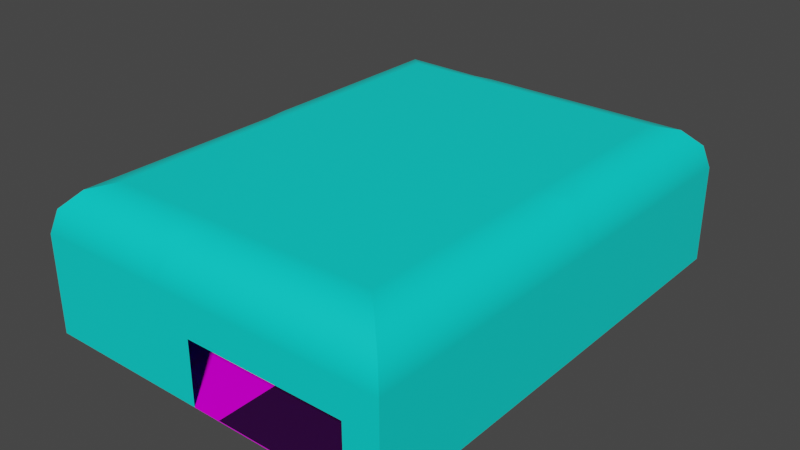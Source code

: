 # Source: C10L1_facade.blend  (saved by Blender 3.5.10; exported with 4.5.12 LTS)
import bpy
from mathutils import Matrix  # noqa: F401  (used for matrix-valued properties, if any)

bpy.ops.wm.read_factory_settings(use_empty=True)
scene = bpy.context.scene
scene.name = 'Scene'

# ---- collections
col_room1 = bpy.data.collections.new('Room1'); scene.collection.children.link(col_room1)
col_room2 = bpy.data.collections.new('Room2'); scene.collection.children.link(col_room2)
col_room3 = bpy.data.collections.new('Room3'); scene.collection.children.link(col_room3)
col_room4 = bpy.data.collections.new('Room4'); scene.collection.children.link(col_room4)

# ---- images (referenced by path relative to the original .blend; pixels are not part of the script)
import os
ASSET_DIR = os.environ.get("B2B_ASSET_DIR", "")  # directory of the original .blend (textures are referenced by path, not embedded)
HERE = os.path.dirname(os.path.abspath(__file__))  # packed textures are extracted next to this script under _unpacked/

def load_image(name, relpath, width, height, colorspace="sRGB"):
    """Load a texture the original file referenced (path relative to the .blend, or extracted next to this script)."""
    p = next((c for c in (os.path.join(HERE, relpath), os.path.join(ASSET_DIR, relpath)) if relpath and os.path.exists(c)), "")
    if p:
        img = bpy.data.images.load(p, check_existing=True)
        img.name = name
    else:  # same state as the original file: an image datablock whose file is absent (Cycles renders it pink)
        img = bpy.data.images.new(name, width, height)
        img.source = "FILE"
        img.filepath = "//" + (relpath or name)
    img.colorspace_settings.name = colorspace
    return img
img_tx_grass_200_png = load_image('tx_grass_200.png', 'tx_grass_200.png', 1024, 1024, 'sRGB')
img_tx_metal_corrogated_png = load_image('tx_metal_corrogated.png', 'tx_metal_corrogated.png', 1024, 1024, 'sRGB')
img_whitebrick_png = load_image('whitebrick.png', 'whitebrick.png', 1024, 1024, 'sRGB')

# ---- materials (node trees are filled in below, after node groups)
mat_uv_grass_c10l1_day = bpy.data.materials.new('uv_grass_c10L1_day')
mat_skybox = bpy.data.materials.new('Skybox')
mat_uv_metal_corrogated = bpy.data.materials.new('uv_metal_corrogated')
mat_material = bpy.data.materials.new('Material')
mat_uv_asphalt = bpy.data.materials.new('uv_asphalt')

# ---- node groups
ng_auto_smooth = bpy.data.node_groups.new('Auto Smooth', 'GeometryNodeTree')
_s = ng_auto_smooth.interface.new_socket(name='Geometry', in_out='OUTPUT', socket_type='NodeSocketGeometry')
_s = ng_auto_smooth.interface.new_socket(name='Geometry', in_out='INPUT', socket_type='NodeSocketGeometry')
_s = ng_auto_smooth.interface.new_socket(name='Angle', in_out='INPUT', socket_type='NodeSocketFloat')
_s.subtype = 'ANGLE'
_s.min_value = 0.0
_s.max_value = 3.142
ng_auto_smooth.is_modifier = True
_N = ng_auto_smooth.nodes; _L = ng_auto_smooth.links
n0 = _N.new('NodeGroupOutput'); n0.name = 'Group Output'; n0.location = (480, -100)
n1 = _N.new('NodeGroupInput'); n1.name = 'Group Input'; n1.location = (-420, -300)
n2 = _N.new('NodeGroupInput'); n2.name = 'Group Input.001'; n2.location = (-60, -100)
n3 = _N.new('GeometryNodeSetShadeSmooth'); n3.name = 'Set Shade Smooth'; n3.location = (120, -100)
n3.domain = 'EDGE'
n4 = _N.new('GeometryNodeSetShadeSmooth'); n4.name = 'Set Shade Smooth.001'; n4.location = (300, -100)
n5 = _N.new('GeometryNodeInputMeshEdgeAngle'); n5.name = 'Edge Angle'; n5.location = (-420, -220)
n6 = _N.new('GeometryNodeInputEdgeSmooth'); n6.name = 'Is Edge Smooth'; n6.location = (-60, -160)
n7 = _N.new('GeometryNodeInputShadeSmooth'); n7.name = 'Is Face Smooth'; n7.location = (-240, -340)
n8 = _N.new('FunctionNodeBooleanMath'); n8.name = 'Boolean Math'; n8.location = (-60, -220)
n9 = _N.new('FunctionNodeCompare'); n9.name = 'Compare'; n9.location = (-240, -180)
n9.operation = 'LESS_EQUAL'
_L.new(n5.outputs[0], n9.inputs[0])
_L.new(n4.outputs[0], n0.inputs[0])
_L.new(n1.outputs[1], n9.inputs[1])
_L.new(n9.outputs[0], n8.inputs[0])
_L.new(n7.outputs[0], n8.inputs[1])
_L.new(n2.outputs[0], n3.inputs[0])
_L.new(n6.outputs[0], n3.inputs[1])
_L.new(n3.outputs[0], n4.inputs[0])
_L.new(n8.outputs[0], n3.inputs[2])
n0.is_active_output = True

# ---- material node trees
mat_uv_grass_c10l1_day.use_nodes = True; mat_uv_grass_c10l1_day.node_tree.nodes.clear()
_N = mat_uv_grass_c10l1_day.node_tree.nodes; _L = mat_uv_grass_c10l1_day.node_tree.links
n0 = _N.new('ShaderNodeBsdfPrincipled'); n0.name = 'Principled BSDF'; n0.location = (10, 300)
n0.distribution = 'GGX'
n0.subsurface_method = 'RANDOM_WALK_SKIN'
n0.inputs[3].default_value = 1.45
n0.inputs[13].default_value = 0.03182
n0.inputs[27].default_value = (0.0, 0.0, 0.0, 1.0)
n0.inputs[28].default_value = 1.0
n1 = _N.new('ShaderNodeOutputMaterial'); n1.name = 'Material Output'; n1.location = (300, 300)
n2 = _N.new('ShaderNodeTexImage'); n2.name = 'Image Texture'; n2.location = (-693, 479)
n2.image = img_tx_grass_200_png
_L.new(n0.outputs[0], n1.inputs[0])
_L.new(n2.outputs[0], n0.inputs[0])
n1.is_active_output = True
mat_skybox.use_nodes = True; mat_skybox.node_tree.nodes.clear()
_N = mat_skybox.node_tree.nodes; _L = mat_skybox.node_tree.links
n0 = _N.new('ShaderNodeBsdfPrincipled'); n0.name = 'Principled BSDF'; n0.location = (10, 300)
n0.distribution = 'GGX'
n0.subsurface_method = 'RANDOM_WALK_SKIN'
n0.inputs[0].default_value = (0.0, 0.8, 0.739, 1.0)
n0.inputs[3].default_value = 1.45
n0.inputs[27].default_value = (0.0, 0.0, 0.0, 1.0)
n0.inputs[28].default_value = 1.0
n1 = _N.new('ShaderNodeOutputMaterial'); n1.name = 'Material Output'; n1.location = (300, 300)
_L.new(n0.outputs[0], n1.inputs[0])
n1.is_active_output = True
mat_uv_metal_corrogated.use_nodes = True; mat_uv_metal_corrogated.node_tree.nodes.clear()
_N = mat_uv_metal_corrogated.node_tree.nodes; _L = mat_uv_metal_corrogated.node_tree.links
n0 = _N.new('ShaderNodeBsdfPrincipled'); n0.name = 'Principled BSDF'; n0.location = (10, 300)
n0.distribution = 'GGX'
n0.subsurface_method = 'RANDOM_WALK_SKIN'
n0.inputs[3].default_value = 1.45
n0.inputs[13].default_value = 0.03182
n0.inputs[27].default_value = (0.0, 0.0, 0.0, 1.0)
n0.inputs[28].default_value = 1.0
n1 = _N.new('ShaderNodeOutputMaterial'); n1.name = 'Material Output'; n1.location = (300, 300)
n2 = _N.new('ShaderNodeTexImage'); n2.name = 'Image Texture'; n2.location = (-263, 314)
n2.image = img_tx_metal_corrogated_png
_L.new(n0.outputs[0], n1.inputs[0])
_L.new(n2.outputs[0], n0.inputs[0])
n1.is_active_output = True
mat_material.use_nodes = True; mat_material.node_tree.nodes.clear()
_N = mat_material.node_tree.nodes; _L = mat_material.node_tree.links
n0 = _N.new('ShaderNodeOutputMaterial'); n0.name = 'Material Output'; n0.location = (300, 300)
n1 = _N.new('ShaderNodeRGB'); n1.name = 'RGB'; n1.location = (-67, 347)
n1.outputs[0].default_value = (1.0, 0.7399, 0.1692, 1.0)
_L.new(n1.outputs[0], n0.inputs[0])
n0.is_active_output = True
mat_uv_asphalt.use_nodes = True; mat_uv_asphalt.node_tree.nodes.clear()
_N = mat_uv_asphalt.node_tree.nodes; _L = mat_uv_asphalt.node_tree.links
n0 = _N.new('ShaderNodeBsdfPrincipled'); n0.name = 'Principled BSDF'; n0.location = (29, 300)
n0.distribution = 'GGX'
n0.subsurface_method = 'RANDOM_WALK_SKIN'
n0.inputs[3].default_value = 1.45
n0.inputs[27].default_value = (0.0, 0.0, 0.0, 1.0)
n0.inputs[28].default_value = 1.0
n1 = _N.new('ShaderNodeOutputMaterial'); n1.name = 'Material Output'; n1.location = (319, 300)
n2 = _N.new('ShaderNodeVectorMath'); n2.name = 'Vector Math'; n2.location = (-191, 277)
n2.operation = 'MULTIPLY'
n3 = _N.new('ShaderNodeTexImage'); n3.name = 'Image Texture'; n3.location = (-503, 91)
n3.image = img_whitebrick_png
n4 = _N.new('ShaderNodeRGB'); n4.name = 'RGB'; n4.location = (-399, 274)
n4.outputs[0].default_value = (0.03272, 0.03465, 0.05088, 1.0)
_L.new(n0.outputs[0], n1.inputs[0])
_L.new(n2.outputs[0], n0.inputs[0])
_L.new(n3.outputs[0], n2.inputs[1])
_L.new(n4.outputs[0], n2.inputs[0])
n1.is_active_output = True

# ---- world
world_world = bpy.data.worlds.new('World'); scene.world = world_world
world_world.use_nodes = True; world_world.node_tree.nodes.clear()
_N = world_world.node_tree.nodes; _L = world_world.node_tree.links
n0 = _N.new('ShaderNodeOutputWorld'); n0.name = 'World Output'; n0.location = (300, 300)
n1 = _N.new('ShaderNodeBackground'); n1.name = 'Background'; n1.location = (10, 300)
n1.inputs[0].default_value = (0.05088, 0.05088, 0.05088, 1.0)
_L.new(n1.outputs[0], n0.inputs[0])
n0.is_active_output = True
world_world.color = (0.05088, 0.05088, 0.05088)
world_world.use_sun_shadow = False
world_world.sun_shadow_jitter_overblur = 0.0

# ---- meshes
me_circle_004 = bpy.data.meshes.new('Circle.004')
me_circle_004.from_pydata([(-13.75, -5.0, 8.5), (-13.75, 5.0, 8.5), (-13.75, -9.0, 8.5), (-13.75, -41.0, 8.5), (-13.75, -9.0, -0.25), (-13.75, -41.0, -0.25), (-13.75, 16.0, 8.5), (-13.75, 43.0, 8.5), (-13.75, 16.0, -0.25), (0.0, -9.0, -0.25), (0.0, -41.0, -0.25), (0.0, 16.0, -0.25), (0.0, 43.0, -0.25), (10.0, -9.0, -0.25), (10.0, 16.0, -0.25), (16.0, -41.0, -0.25), (10.0, 43.0, -0.25), (44.0, -41.0, -0.25), (50.0, 43.0, -0.25), (-13.75, 43.0, -0.25), (10.0, 43.0, 8.5), (0.0, 43.0, 8.5), (16.0, -41.0, 8.5), (50.0, 5.0, -0.25), (-5.75, 13.0, 25.0), (-5.75, -3.0, 25.0), (-13.75, 5.0, 17.0), (-5.75, 7.667, 25.0), (-9.735, 10.45, 23.94), (-9.536, 6.725, 24.05), (-9.668, -0.4506, 23.82), (-5.75, 2.333, 25.0), (-9.536, 3.275, 24.05), (-12.57, 7.549, 20.92), (-12.69, 2.451, 20.99), (-11.5, 5.0, 22.56), (-13.75, 43.0, 17.0), (-5.75, 35.0, 25.0), (-12.68, 41.93, 21.0), (-9.75, 39.0, 23.93), (42.0, -33.0, 25.0), (44.0, -41.0, 11.0), (46.0, -37.0, 23.93), (48.93, -39.93, 21.0), (42.0, 35.0, 25.0), (50.0, 43.0, 17.0), (46.0, 39.0, 23.93), (48.93, 41.93, 21.0), (18.0, -33.0, 25.0), (16.0, -41.0, 11.0), (2.0, -33.0, 25.0), (15.45, -36.92, 23.82), (12.67, -33.0, 25.0), (11.73, -36.79, 24.05), (7.451, -39.82, 20.92), (12.55, -39.94, 20.99), (10.0, -38.75, 22.56), (7.333, -33.0, 25.0), (4.549, -36.99, 23.94), (8.275, -36.79, 24.05), (18.0, 35.0, 25.0), (2.0, 35.0, 25.0), (10.0, 43.0, 17.0), (12.67, 35.0, 25.0), (15.45, 38.99, 23.94), (11.73, 38.79, 24.05), (4.549, 38.92, 23.82), (7.333, 35.0, 25.0), (8.275, 38.79, 24.05), (12.55, 41.82, 20.92), (7.451, 41.94, 20.99), (10.0, 40.75, 22.56), (-13.75, -41.0, 17.0), (-5.75, -33.0, 25.0), (-12.68, -39.93, 21.0), (-9.75, -37.0, 23.93), (42.0, 13.0, 25.0), (50.0, 5.0, 17.0), (42.0, -3.0, 25.0), (45.92, 10.45, 23.82), (42.0, 7.667, 25.0), (45.79, 6.725, 24.05), (48.82, 2.451, 20.92), (48.94, 7.549, 20.99), (47.75, 5.0, 22.56), (42.0, 2.333, 25.0), (45.99, -0.4506, 23.94), (45.79, 3.275, 24.05), (2.0, 13.0, 25.0), (18.0, 13.0, 25.0), (18.0, -3.0, 25.0), (2.0, -3.0, 25.0), (7.333, 13.0, 25.0), (2.0, 7.667, 25.0), (7.333, 7.667, 25.0), (18.0, 7.667, 25.0), (12.67, 13.0, 25.0), (12.67, 7.667, 25.0), (12.67, -3.0, 25.0), (18.0, 2.333, 25.0), (12.67, 2.333, 25.0), (2.0, 2.333, 25.0), (7.333, -3.0, 25.0), (7.333, 2.333, 25.0), (50.0, -41.0, -0.25), (10.0, -41.0, -0.25), (10.0, -41.0, 8.5), (50.0, -41.0, 17.0), (10.0, -41.0, 17.0)], [(0, 1), (0, 2), (1, 6), (19, 16)], [(3, 5, 4, 2), (7, 6, 8, 19), (19, 8, 11, 12), (4, 5, 10, 9), (9, 10, 105, 13), (9, 13, 14, 11), (11, 14, 16, 12), (16, 105, 104, 23, 18), (45, 62, 20, 16, 18), (48, 90, 78, 40), (89, 60, 44, 76), (72, 108, 106, 3), (26, 1, 7, 36), (50, 73, 25, 91), (19, 12, 21, 7), (12, 16, 20, 21), (107, 77, 23, 104), (105, 10, 5, 3, 106), (26, 72, 3, 1), (62, 36, 7, 20), (24, 27, 29, 28), (27, 31, 32, 29), (25, 30, 32, 31), (30, 34, 35, 32), (26, 33, 35, 34), (33, 28, 29, 35), (29, 32, 35), (48, 51, 53, 52), (51, 55, 56, 53), (108, 54, 56, 55), (54, 58, 59, 56), (50, 57, 59, 58), (57, 52, 53, 59), (53, 56, 59), (60, 63, 65, 64), (63, 67, 68, 65), (61, 66, 68, 67), (66, 70, 71, 68), (62, 69, 71, 70), (69, 64, 65, 71), (65, 68, 71), (76, 79, 81, 80), (79, 83, 84, 81), (77, 82, 84, 83), (82, 86, 87, 84), (78, 85, 87, 86), (85, 80, 81, 87), (81, 84, 87), (88, 92, 94, 93), (92, 96, 97, 94), (89, 95, 97, 96), (95, 99, 100, 97), (90, 98, 100, 99), (98, 102, 103, 100), (91, 101, 103, 102), (101, 93, 94, 103), (94, 97, 100, 103), (37, 24, 28, 39), (39, 28, 33, 38), (38, 33, 26, 36), (76, 44, 46, 79), (79, 46, 47, 83), (83, 47, 45, 77), (107, 108, 55, 43), (43, 55, 51, 42), (42, 51, 48, 40), (62, 45, 47, 69), (69, 47, 46, 64), (64, 46, 44, 60), (73, 50, 58, 75), (75, 58, 54, 74), (74, 54, 108, 72), (72, 26, 34, 74), (74, 34, 30, 75), (75, 30, 25, 73), (40, 78, 86, 42), (42, 86, 82, 43), (43, 82, 77, 107), (61, 37, 39, 66), (66, 39, 38, 70), (70, 38, 36, 62), (60, 89, 96, 63), (63, 96, 92, 67), (67, 92, 88, 61), (78, 90, 99, 85), (85, 99, 95, 80), (80, 95, 89, 76), (24, 88, 93, 27), (27, 93, 101, 31), (31, 101, 91, 25), (50, 91, 102, 57), (57, 102, 98, 52), (52, 98, 90, 48), (24, 37, 61, 88), (77, 45, 18, 23), (22, 15, 105, 106), (41, 49, 108, 107), (17, 41, 107, 104), (49, 22, 106, 108), (4, 8, 6, 2)])
me_circle_004.polygons.foreach_set('material_index', [1, 1, 0, 0, 0, 0, 0, 0, 1, 1, 1, 1, 1, 1, 1, 1, 1, 1, 1, 1, 1, 1, 1, 1, 1, 1, 1, 1, 1, 1, 1, 1, 1, 1, 1, 1, 1, 1, 1, 1, 1, 1, 1, 1, 1, 1, 1, 1, 1, 1, 1, 1, 1, 1, 1, 1, 1, 1, 1, 1, 1, 1, 1, 1, 1, 1, 1, 1, 1, 1, 1, 1, 1, 1, 1, 1, 1, 1, 1, 1, 1, 1, 1, 1, 1, 1, 1, 1, 1, 1, 1, 1, 1, 1, 1, 1, 1, 1, 1, 1])
_uv = me_circle_004.uv_layers.new(name='UVMap')
_uv.uv.foreach_set('vector', [-22.5, 4.75, -22.5, 0.375, -6.5, 0.375, -6.5, 4.75, 19.5, 4.75, 6.0, 4.75, 6.0, 0.375, 19.5, 0.375, -6.375, 19.5, -6.375, 6.0, 0.5, 6.0, 0.5, 19.5, -6.375, -6.5, -6.375, -22.5, 0.5, -22.5, 0.5, -6.5, 0.5, -6.5, 0.5, -22.5, 5.5, -22.5, 5.5, -6.5, 0.5, -6.5, 5.5, -6.5, 5.5, 6.0, 0.5, 6.0, 0.5, 6.0, 5.5, 6.0, 5.5, 19.5, 0.5, 19.5, 5.5, 19.5, 5.5, -22.5, 25.5, -22.5, 25.5, 0.5, 25.5, 19.5, 25.5, 9.0, 5.5, 9.0, 5.5, 4.75, 5.5, 0.375, 25.5, 0.375, 9.5, -18.5, 9.5, -3.5, 21.5, -3.5, 21.5, -18.5, 9.5, 4.5, 9.5, 15.5, 21.5, 15.5, 21.5, 4.5, -6.375, 9.0, 5.5, 9.0, 5.5, 4.75, -6.375, 4.75, 0.5, 9.0, 0.5, 4.75, 19.5, 4.75, 19.5, 9.0, 1.5, -18.5, -2.375, -18.5, -2.375, -3.5, 1.5, -3.5, -6.375, 0.375, 0.5, 0.375, 0.5, 4.75, -6.375, 4.75, 0.5, 0.375, 5.5, 0.375, 5.5, 4.75, 0.5, 4.75, -22.5, 9.0, 0.5, 9.0, 0.5, 0.375, -22.5, 0.375, 5.5, 0.375, 0.5, 0.375, -6.375, 0.375, -6.375, 4.75, 5.5, 4.75, 0.5, 9.0, -22.5, 9.0, -22.5, 4.75, 0.5, 4.75, 5.5, 9.0, -6.375, 9.0, -6.375, 4.75, 5.5, 4.75, -2.375, 4.5, -2.375, 1.833, -4.268, 1.363, -4.368, 3.225, -2.375, 1.833, -2.375, -0.8333, -4.268, -0.3625, -4.268, 1.363, -2.375, -3.5, -4.334, -2.225, -4.268, -0.3625, -2.375, -0.8333, -4.334, -2.225, -5.843, -0.7747, -5.252, 0.5, -4.268, -0.3625, 0.5, 9.0, 1.775, 10.96, 0.5, 11.78, -0.7747, 10.99, 1.775, 10.96, 3.225, 12.47, 1.363, 12.52, 0.5, 11.78, -4.268, 1.363, -4.268, -0.3625, -5.252, 0.5, 9.5, -18.5, 8.225, -20.46, 6.363, -20.39, 6.833, -18.5, 8.225, -20.46, 6.775, -21.97, 5.5, -21.38, 6.363, -20.39, 5.5, 9.0, 4.225, 10.96, 5.5, 11.78, 6.775, 10.99, 4.225, 10.96, 2.775, 12.47, 4.637, 12.52, 5.5, 11.78, 1.5, -18.5, 4.167, -18.5, 4.637, -20.39, 2.775, -20.49, 4.167, -18.5, 6.833, -18.5, 6.363, -20.39, 4.637, -20.39, 6.363, -20.39, 5.5, -21.38, 4.637, -20.39, 9.5, 15.5, 6.833, 15.5, 6.363, 17.39, 8.225, 17.49, 6.833, 15.5, 4.167, 15.5, 4.637, 17.39, 6.363, 17.39, 1.5, 15.5, 2.775, 17.46, 4.637, 17.39, 4.167, 15.5, 2.775, 17.46, 4.225, 18.97, 5.5, 18.38, 4.637, 17.39, 5.5, 9.0, 6.775, 10.96, 5.5, 11.78, 4.225, 10.99, 6.775, 10.96, 8.225, 12.47, 6.363, 12.52, 5.5, 11.78, 6.363, 17.39, 4.637, 17.39, 5.5, 18.38, 21.5, 4.5, 23.46, 3.225, 23.39, 1.363, 21.5, 1.833, 23.46, 3.225, 24.97, 1.775, 24.38, 0.5, 23.39, 1.363, 0.5, 9.0, -0.7747, 10.96, 0.5, 11.78, 1.775, 10.99, -0.7747, 10.96, -2.225, 12.47, -0.3625, 12.52, 0.5, 11.78, 21.5, -3.5, 21.5, -0.8333, 23.39, -0.3625, 23.49, -2.225, 21.5, -0.8333, 21.5, 1.833, 23.39, 1.363, 23.39, -0.3625, 23.39, 1.363, 24.38, 0.5, 23.39, -0.3625, 1.5, 4.5, 4.167, 4.5, 4.167, 1.833, 1.5, 1.833, 4.167, 4.5, 6.833, 4.5, 6.833, 1.833, 4.167, 1.833, 9.5, 4.5, 9.5, 1.833, 6.833, 1.833, 6.833, 4.5, 9.5, 1.833, 9.5, -0.8333, 6.833, -0.8333, 6.833, 1.833, 9.5, -3.5, 6.833, -3.5, 6.833, -0.8333, 9.5, -0.8333, 6.833, -3.5, 4.167, -3.5, 4.167, -0.8333, 6.833, -0.8333, 1.5, -3.5, 1.5, -0.8333, 4.167, -0.8333, 4.167, -3.5, 1.5, -0.8333, 1.5, 1.833, 4.167, 1.833, 4.167, -0.8333, 4.167, 1.833, 6.833, 1.833, 6.833, -0.8333, 4.167, -0.8333, -2.375, 15.5, -2.375, 4.5, -4.368, 3.225, -4.375, 17.5, 17.5, 12.46, 3.225, 12.47, 1.775, 10.96, 18.96, 11.0, 18.96, 11.0, 1.775, 10.96, 0.5, 9.0, 19.5, 9.0, 21.5, 4.5, 21.5, 15.5, 23.5, 17.5, 23.46, 3.225, 23.46, 3.225, 23.5, 17.5, 24.96, 18.96, 24.97, 1.775, 1.775, 10.99, 18.96, 11.0, 19.5, 9.0, 0.5, 9.0, 25.5, 9.0, 5.5, 9.0, 6.775, 10.99, 24.96, 11.0, 24.96, -21.96, 6.775, -21.97, 8.225, -20.46, 23.5, -20.5, 23.5, -20.5, 8.225, -20.46, 9.5, -18.5, 21.5, -18.5, 5.5, 9.0, 25.5, 9.0, 24.96, 11.0, 6.775, 10.96, 6.775, 10.96, 24.96, 11.0, 23.5, 12.46, 8.225, 12.47, 8.225, 17.49, 23.5, 17.5, 21.5, 15.5, 9.5, 15.5, -2.375, -18.5, 1.5, -18.5, 2.775, -20.49, -4.375, -20.5, -4.375, 12.46, 2.775, 12.47, 4.225, 10.96, -5.839, 11.0, -5.839, 11.0, 4.225, 10.96, 5.5, 9.0, -6.375, 9.0, -22.5, 9.0, 0.5, 9.0, -0.7747, 10.99, -21.96, 11.0, -5.839, -21.96, -5.843, -0.7747, -4.334, -2.225, -4.375, -20.5, -4.375, -20.5, -4.334, -2.225, -2.375, -3.5, -2.375, -18.5, 21.5, -18.5, 21.5, -3.5, 23.49, -2.225, 23.5, -20.5, -20.5, 12.46, -2.225, 12.47, -0.7747, 10.96, -21.96, 11.0, -21.96, 11.0, -0.7747, 10.96, 0.5, 9.0, -22.5, 9.0, 1.5, 15.5, -2.375, 15.5, -4.375, 17.5, 2.775, 17.46, 2.775, 17.46, -4.375, 17.5, -5.839, 18.96, 4.225, 18.97, 4.225, 10.99, -5.839, 11.0, -6.375, 9.0, 5.5, 9.0, 9.5, 15.5, 9.5, 4.5, 6.833, 4.5, 6.833, 15.5, 6.833, 15.5, 6.833, 4.5, 4.167, 4.5, 4.167, 15.5, 4.167, 15.5, 4.167, 4.5, 1.5, 4.5, 1.5, 15.5, 21.5, -3.5, 9.5, -3.5, 9.5, -0.8333, 21.5, -0.8333, 21.5, -0.8333, 9.5, -0.8333, 9.5, 1.833, 21.5, 1.833, 21.5, 1.833, 9.5, 1.833, 9.5, 4.5, 21.5, 4.5, -2.375, 4.5, 1.5, 4.5, 1.5, 1.833, -2.375, 1.833, -2.375, 1.833, 1.5, 1.833, 1.5, -0.8333, -2.375, -0.8333, -2.375, -0.8333, 1.5, -0.8333, 1.5, -3.5, -2.375, -3.5, 1.5, -18.5, 1.5, -3.5, 4.167, -3.5, 4.167, -18.5, 4.167, -18.5, 4.167, -3.5, 6.833, -3.5, 6.833, -18.5, 6.833, -18.5, 6.833, -3.5, 9.5, -3.5, 9.5, -18.5, -2.375, 4.5, -2.375, 15.5, 1.5, 15.5, 1.5, 4.5, 0.5, 9.0, 19.5, 9.0, 19.5, 0.375, 0.5, 0.375, 8.5, 4.75, 8.5, 3.375, 5.5, 0.375, 5.5, 4.75, 22.5, 6.0, 8.5, 6.0, 5.5, 9.0, 25.5, 9.0, 22.5, 3.375, 22.5, 6.0, 25.5, 9.0, 25.5, 0.375, 8.5, 6.0, 8.5, 4.75, 5.5, 4.75, 5.5, 9.0, -6.5, 0.375, 6.0, 0.375, 6.0, 4.75, -6.5, 4.75])
me_circle_004.materials.append(mat_uv_grass_c10l1_day)
me_circle_004.materials.append(mat_skybox)
me_circle_004.update()
me_circle_004.normals_split_custom_set([tuple(v) for v in zip(*[iter([1.0, 0.0, 0.0, 1.0, 0.0, 0.0, 1.0, 0.0, 0.0, 1.0, 0.0, 0.0, 1.0, 0.0, 0.0, 1.0, 0.0, 0.0, 1.0, 0.0, 0.0, 1.0, 0.0, 0.0, 0.0, 0.0, 1.0, 0.0, 0.0, 1.0, 0.0, 0.0, 1.0, 0.0, 0.0, 1.0, 0.0, 0.0, 1.0, 0.0, 0.0, 1.0, 0.0, 0.0, 1.0, 0.0, 0.0, 1.0, 0.0, 0.0, 1.0, 0.0, 0.0, 1.0, 0.0, 0.0, 1.0, 0.0, 0.0, 1.0, 0.0, 0.0, 1.0, 0.0, 0.0, 1.0, 0.0, 0.0, 1.0, 0.0, 0.0, 1.0, 0.0, 0.0, 1.0, 0.0, 0.0, 1.0, 0.0, 0.0, 1.0, 0.0, 0.0, 1.0, 0.0, 0.0, 1.0, 0.0, 0.0, 1.0, 0.0, 0.0, 1.0, 0.0, 0.0, 1.0, 0.0, 0.0, 1.0, 0.0, -1.0, 0.0, 0.0, -1.0, 0.0, 0.0, -1.0, 0.0, 0.0, -1.0, 0.0, 0.0, -1.0, 0.0, 0.0, 0.0, -1.0, 0.0, 0.0, -1.0, 0.0, 0.0, -1.0, 0.0, 0.0, -1.0, 0.0, 0.0, -1.0, 0.0, 0.0, -1.0, 0.0, 0.0, -1.0, 0.0, 0.0, -1.0, 0.0, 1.0, 0.0, 0.0, 1.0, 0.0, 0.0, 1.0, 0.0, 0.0, 1.0, 0.0, 1.0, 0.0, 0.0, 1.0, 0.0, 0.0, 1.0, 0.0, 0.0, 1.0, 0.0, 0.0, -1.856e-07, 0.0, -1.0, -1.856e-07, 0.0, -1.0, -1.856e-07, 0.0, -1.0, -1.856e-07, 0.0, -1.0, 0.0, -1.0, 0.0, 0.0, -1.0, 0.0, 0.0, -1.0, 0.0, 0.0, -1.0, 0.0, 0.0, -1.0, 0.0, 0.0, -1.0, 0.0, 0.0, -1.0, 0.0, 0.0, -1.0, 0.0, -1.0, 0.0, 0.0, -1.0, 0.0, 0.0, -1.0, 0.0, 0.0, -1.0, 0.0, 0.0, 0.0, 1.0, 0.0, 0.0, 1.0, 0.0, 0.0, 1.0, 0.0, 0.0, 1.0, 0.0, 0.0, 1.0, 0.0, 1.0, 0.0, 0.0, 1.0, 0.0, 0.0, 1.0, 0.0, 0.0, 1.0, 0.0, 0.0, 0.0, -1.0, 0.0, 0.0, -1.0, 0.0, 0.0, -1.0, 0.0, 0.0, -1.0, 0.0, 9.924e-06, 1.642e-05, -1.0, 9.96e-06, -4.523e-06, -1.0, 0.4736, -0.01987, -0.8805, 0.5066, 0.00111, -0.8622, 4.858e-06, 2.805e-06, -1.0, 4.864e-06, -6.054e-06, -1.0, 0.4686, 0.02679, -0.883, 0.4735, -0.01986, -0.8805, -8.248e-06, -1.296e-05, -1.0, 0.5, -0.001916, -0.866, 0.4686, 0.02681, -0.883, 2.432e-05, 3.412e-06, -1.0, 0.5, -0.001898, -0.866, 0.8622, -0.0009006, -0.5066, 0.7643, -0.004896, -0.6449, 0.4686, 0.0268, -0.883, 1.0, 9.969e-06, -1.293e-05, 0.8661, 0.002052, -0.4999, 0.7643, -0.004891, -0.6449, 0.8622, -0.0009027, -0.5066, 0.8661, 0.002063, -0.5, 0.5066, 0.001126, -0.8622, 0.4736, -0.01986, -0.8805, 0.7643, -0.004874, -0.6449, 0.4736, -0.01986, -0.8805, 0.4686, 0.02681, -0.883, 0.7643, -0.004891, -0.6449, 1.279e-05, -7.309e-06, -1.0, 0.002293, 0.5, -0.866, -0.02681, 0.4686, -0.883, -3.602e-06, 2.521e-05, -1.0, 0.002284, 0.5, -0.866, 0.001067, 0.8622, -0.5066, 0.004895, 0.7643, -0.6449, -0.0268, 0.4686, -0.883, -1.037e-05, 1.0, -1.353e-05, -0.003595, 0.866, -0.5001, 0.004891, 0.7643, -0.6449, 0.001047, 0.8622, -0.5066, -0.003602, 0.866, -0.5, -0.002029, 0.5066, -0.8622, 0.01986, 0.4736, -0.8805, 0.004874, 0.7643, -0.6449, -1.639e-05, 1.074e-05, -1.0, 4.657e-06, 1.07e-05, -1.0, 0.01987, 0.4736, -0.8805, -0.002016, 0.5066, -0.8622, -2.906e-06, 5.051e-06, -1.0, 6.035e-06, 5.056e-06, -1.0, -0.02679, 0.4686, -0.883, 0.01986, 0.4735, -0.8805, -0.02681, 0.4686, -0.883, 0.004891, 0.7643, -0.6449, 0.01986, 0.4736, -0.8805, 1.64e-05, -1.045e-05, -1.0, -4.657e-06, -1.046e-05, -1.0, -0.01987, -0.4736, -0.8805, 0.001041, -0.5066, -0.8622, 2.906e-06, -4.932e-06, -1.0, -5.979e-06, -4.939e-06, -1.0, 0.02679, -0.4686, -0.883, -0.01986, -0.4735, -0.8805, -1.279e-05, 7.443e-06, -1.0, -0.005094, -0.5002, -0.8659, 0.02681, -0.4686, -0.883, 3.634e-06, -2.509e-05, -1.0, -0.005078, -0.5002, -0.8659, -0.002069, -0.8622, -0.5066, -0.004896, -0.7643, -0.6449, 0.0268, -0.4686, -0.883, 1.043e-05, -1.0, -1.346e-05, 0.001935, -0.866, -0.5, -0.004891, -0.7643, -0.6449, -0.002051, -0.8622, -0.5066, 0.001945, -0.8661, -0.4999, 0.001034, -0.5066, -0.8622, -0.01986, -0.4736, -0.8805, -0.004885, -0.7643, -0.6449, -0.01986, -0.4736, -0.8805, 0.02681, -0.4686, -0.883, -0.004891, -0.7643, -0.6449, 7.346e-06, 1.277e-05, -1.0, -0.5, 0.002462, -0.866, -0.4686, -0.02681, -0.883, -2.518e-05, -3.63e-06, -1.0, -0.5, 0.002446, -0.866, -0.8622, 0.001131, -0.5066, -0.7643, 0.004895, -0.6449, -0.4686, -0.0268, -0.883, -1.0, -1.055e-05, -1.278e-05, -0.8661, -0.001663, -0.4999, -0.7643, 0.004891, -0.6449, -0.8622, 0.001138, -0.5066, -0.8661, -0.001661, -0.4999, -0.5066, -0.0009106, -0.8622, -0.4736, 0.01986, -0.8805, -0.7643, 0.004873, -0.6449, -9.984e-06, -1.609e-05, -1.0, -9.963e-06, 4.992e-06, -1.0, -0.4736, 0.01987, -0.8805, -0.5066, -0.0008873, -0.8622, -5.484e-06, -2.79e-06, -1.0, -5.504e-06, 5.987e-06, -1.0, -0.4686, -0.02679, -0.883, -0.4735, 0.01986, -0.8805, -0.4686, -0.02681, -0.883, -0.7643, 0.004891, -0.6449, -0.4736, 0.01986, -0.8805, 3.52e-07, 0.0, -1.0, 3.52e-07, 0.0, -1.0, 3.52e-07, 0.0, -1.0, 3.52e-07, 0.0, -1.0, -3.017e-07, 0.0, -1.0, -3.017e-07, 0.0, -1.0, -3.017e-07, 0.0, -1.0, -3.017e-07, 0.0, -1.0, 0.0, 0.0, -1.0, 0.0, 0.0, -1.0, 0.0, 0.0, -1.0, 0.0, 0.0, -1.0, -5.364e-07, 0.0, -1.0, -5.364e-07, 0.0, -1.0, -5.364e-07, 0.0, -1.0, -5.364e-07, 0.0, -1.0, 3.269e-07, 0.0, -1.0, 3.269e-07, 0.0, -1.0, 3.269e-07, 0.0, -1.0, 3.269e-07, 0.0, -1.0, 2.095e-07, 0.0, -1.0, 2.095e-07, 0.0, -1.0, 2.095e-07, 0.0, -1.0, 2.095e-07, 0.0, -1.0, 0.0, 0.0, -1.0, 0.0, 0.0, -1.0, 0.0, 0.0, -1.0, 0.0, 0.0, -1.0, 0.0, 0.0, -1.0, 0.0, 0.0, -1.0, 0.0, 0.0, -1.0, 0.0, 0.0, -1.0, 3.269e-07, 0.0, -1.0, 3.269e-07, 0.0, -1.0, 3.269e-07, 0.0, -1.0, 3.269e-07, 0.0, -1.0, -2.195e-05, -8.624e-06, -1.0, -4.619e-07, 3.874e-06, -1.0, 0.5066, 0.001123, -0.8622, 0.5066, 0.001133, -0.8622, 0.5066, 0.001116, -0.8622, 0.5066, 0.001108, -0.8622, 0.866, 0.002073, -0.5, 0.8661, 0.00207, -0.4999, 0.866, 0.002069, -0.5, 0.8661, 0.002055, -0.4999, 1.0, 1.72e-05, -1.63e-05, 1.0, -1.523e-05, -2.212e-05, -6.676e-06, -3.408e-06, -1.0, 8.926e-06, 1.098e-05, -1.0, -0.5, 0.002452, -0.866, -0.5, 0.002459, -0.866, -0.5, 0.002454, -0.866, -0.5, 0.002448, -0.866, -0.8622, 0.001121, -0.5066, -0.8622, 0.001146, -0.5066, -0.8622, 0.001118, -0.5066, -0.8622, 0.001125, -0.5066, -1.0, 7.026e-06, 1.177e-06, -1.0, 1.264e-05, -8.494e-07, 1.004e-05, 1.0, 1.803e-06, 1.572e-05, 1.0, -9.611e-07, 0.00105, 0.8622, -0.5066, 0.001052, 0.8622, -0.5066, 0.00108, 0.8622, -0.5066, 0.001062, 0.8622, -0.5066, 0.002289, 0.5, -0.866, 0.002284, 0.5, -0.866, 0.00231, 0.5, -0.866, 0.002276, 0.5, -0.866, -2.797e-06, 1.571e-05, -1.0, 9.209e-06, 1.279e-05, -1.0, 1.688e-05, -1.0, 1.24e-05, 2.021e-05, -1.0, -1.596e-05, 0.00195, -0.866, -0.5, 0.001944, -0.866, -0.5, 0.001943, -0.866, -0.5, 0.00194, -0.8661, -0.4999, 0.001044, -0.5066, -0.8622, 0.001054, -0.5066, -0.8622, 0.001042, -0.5066, -0.8622, 0.001048, -0.5066, -0.8622, -2.453e-06, 1.951e-05, -1.0, -6.624e-06, -2.414e-06, -1.0, 5.938e-06, 1.156e-05, -1.0, 3.465e-06, -2.185e-05, -1.0, -0.002016, 0.5066, -0.8622, -0.002028, 0.5066, -0.8622, -0.002002, 0.5066, -0.8622, -0.002009, 0.5066, -0.8622, -0.003601, 0.866, -0.5, -0.003591, 0.866, -0.5001, -0.003603, 0.866, -0.5, -0.003598, 0.866, -0.5, -1.166e-05, 1.0, 1.004e-05, -9.216e-06, 1.0, 2.557e-06, 1.0, 2.152e-05, 9.239e-07, 1.0, 1.825e-05, -3.628e-06, 0.8622, -0.0008974, -0.5066, 0.8622, -0.0008943, -0.5066, 0.8622, -0.0009039, -0.5066, 0.8622, -0.0008873, -0.5066, 0.5, -0.001908, -0.866, 0.5, -0.001904, -0.866, 0.5, -0.001933, -0.866, 0.5, -0.001898, -0.866, 2.161e-05, -1.895e-06, -1.0, -4.023e-07, 5.677e-06, -1.0, 1.815e-05, 6.943e-06, -1.0, -4.694e-06, -7.354e-06, -1.0, -0.5066, -0.000882, -0.8622, -0.5066, -0.0008804, -0.8622, -0.5066, -0.0008846, -0.8622, -0.5066, -0.0008957, -0.8622, -0.8661, -0.00167, -0.4999, -0.8661, -0.001669, -0.4999, -0.8661, -0.00167, -0.4999, -0.8661, -0.001664, -0.4999, -1.0, -1.985e-05, -1.353e-05, -1.0, -8.769e-06, -2.611e-06, -4.251e-06, -7.629e-06, -1.0, -1.328e-05, -9e-06, -1.0, -0.005102, -0.5003, -0.8659, -0.005089, -0.5003, -0.8658, -0.005084, -0.5003, -0.8659, -0.005087, -0.5002, -0.8659, -0.002073, -0.8622, -0.5066, -0.002044, -0.8622, -0.5066, -0.002055, -0.8622, -0.5066, -0.002064, -0.8622, -0.5066, -8.274e-06, -1.0, 4.008e-06, -1.626e-05, -1.0, 1.106e-05, 0.0, 0.0, -1.0, 0.0, 0.0, -1.0, 0.0, 0.0, -1.0, 0.0, 0.0, -1.0, 0.0, 0.0, -1.0, 0.0, 0.0, -1.0, 0.0, 0.0, -1.0, 0.0, 0.0, -1.0, 0.0, 0.0, -1.0, 0.0, 0.0, -1.0, 0.0, 0.0, -1.0, 0.0, 0.0, -1.0, -1.341e-07, 0.0, -1.0, -1.341e-07, 0.0, -1.0, -1.341e-07, 0.0, -1.0, -1.341e-07, 0.0, -1.0, 3.725e-08, 0.0, -1.0, 3.725e-08, 0.0, -1.0, 3.725e-08, 0.0, -1.0, 3.725e-08, 0.0, -1.0, 1.043e-07, 0.0, -1.0, 1.043e-07, 0.0, -1.0, 1.043e-07, 0.0, -1.0, 1.043e-07, 0.0, -1.0, 3.692e-07, 0.0, -1.0, 3.692e-07, 0.0, -1.0, 3.692e-07, 0.0, -1.0, 3.692e-07, 0.0, -1.0, -1.73e-08, 0.0, -1.0, -1.73e-08, 0.0, -1.0, -1.73e-08, 0.0, -1.0, -1.73e-08, 0.0, -1.0, -6.345e-08, 0.0, -1.0, -6.345e-08, 0.0, -1.0, -6.345e-08, 0.0, -1.0, -6.345e-08, 0.0, -1.0, 0.0, 0.0, -1.0, 0.0, 0.0, -1.0, 0.0, 0.0, -1.0, 0.0, 0.0, -1.0, 0.0, 0.0, -1.0, 0.0, 0.0, -1.0, 0.0, 0.0, -1.0, 0.0, 0.0, -1.0, 0.0, 0.0, -1.0, 0.0, 0.0, -1.0, 0.0, 0.0, -1.0, 0.0, 0.0, -1.0, 3.58e-07, 0.0, -1.0, 3.58e-07, 0.0, -1.0, 3.58e-07, 0.0, -1.0, 3.58e-07, 0.0, -1.0, -1.0, 0.0, 0.0, -1.0, 0.0, 0.0, -1.0, 0.0, 0.0, -1.0, 0.0, 0.0, 0.0, 1.0, 0.0, 0.0, 1.0, 0.0, 0.0, 1.0, 0.0, 0.0, 1.0, 0.0, 0.0, 1.0, 0.0, 0.0, 1.0, 0.0, 0.0, 1.0, 0.0, 0.0, 1.0, 0.0, 0.0, 1.0, 0.0, 0.0, 1.0, 0.0, 0.0, 1.0, 0.0, 0.0, 1.0, 0.0, 0.0, 1.0, 0.0, 0.0, 1.0, 0.0, 0.0, 1.0, 0.0, 0.0, 1.0, 0.0, 1.0, 0.0, 0.0, 1.0, 0.0, 0.0, 1.0, 0.0, 0.0, 1.0, 0.0, 0.0])] * 3)])
me_cylinder_003 = bpy.data.meshes.new('Cylinder.003')
me_cylinder_003.from_pydata([(0.0, 2.0, 0.0), (0.7654, 1.848, 0.0), (1.414, 1.414, 0.0), (1.848, 0.7654, 0.0), (2.0, 0.0, 0.0), (1.848, -0.7654, 0.0), (1.414, -1.414, 0.0), (0.7654, -1.848, 0.0), (0.0, -2.0, 0.0), (-0.7654, -1.848, 0.0), (-1.414, -1.414, 0.0), (-1.848, -0.7654, 0.0), (-2.0, 0.0, 0.0), (-1.848, 0.7654, 0.0), (-1.414, 1.414, 0.0), (-0.7654, 1.848, 0.0), (0.0, 1.745, -0.5), (0.0, 2.0, -0.375), (0.0, 1.963, -0.4634), (0.6678, 1.612, -0.5), (0.7654, 1.848, -0.375), (0.7511, 1.813, -0.4634), (1.234, 1.234, -0.5), (1.414, 1.414, -0.375), (1.388, 1.388, -0.4634), (1.612, 0.6678, -0.5), (1.848, 0.7654, -0.375), (1.813, 0.7511, -0.4634), (1.745, 0.0, -0.5), (2.0, 0.0, -0.375), (1.963, 0.0, -0.4634), (1.612, -0.6678, -0.5), (1.848, -0.7654, -0.375), (1.813, -0.7511, -0.4634), (1.234, -1.234, -0.5), (1.414, -1.414, -0.375), (1.388, -1.388, -0.4634), (0.6678, -1.612, -0.5), (0.7654, -1.848, -0.375), (0.7511, -1.813, -0.4634), (0.0, -1.745, -0.5), (0.0, -2.0, -0.375), (0.0, -1.963, -0.4634), (-0.6678, -1.612, -0.5), (-0.7654, -1.848, -0.375), (-0.7511, -1.813, -0.4634), (-1.234, -1.234, -0.5), (-1.414, -1.414, -0.375), (-1.388, -1.388, -0.4634), (-1.612, -0.6678, -0.5), (-1.848, -0.7654, -0.375), (-1.813, -0.7511, -0.4634), (-1.745, 0.0, -0.5), (-2.0, 0.0, -0.375), (-1.963, 0.0, -0.4634), (-1.612, 0.6678, -0.5), (-1.848, 0.7654, -0.375), (-1.813, 0.7511, -0.4634), (-1.234, 1.234, -0.5), (-1.414, 1.414, -0.375), (-1.388, 1.388, -0.4634), (-0.6678, 1.612, -0.5), (-0.7654, 1.848, -0.375), (-0.7511, 1.813, -0.4634), (0.7166, 1.73, -0.5), (0.0, 1.873, -0.5), (1.324, 1.324, -0.5), (1.73, 0.7166, -0.5), (1.873, 0.0, -0.5), (1.73, -0.7166, -0.5), (1.324, -1.324, -0.5), (0.7166, -1.73, -0.5), (0.0, -1.873, -0.5), (-0.7166, -1.73, -0.5), (-1.324, -1.324, -0.5), (-1.73, -0.7166, -0.5), (-1.873, 0.0, -0.5), (-1.73, 0.7166, -0.5), (-1.324, 1.324, -0.5), (-0.7166, 1.73, -0.5), (0.2776, 0.6703, -0.5208), (-1.279e-09, 0.7255, -0.5208), (0.513, 0.513, -0.5208), (0.6703, 0.2776, -0.5208), (0.7255, 0.0, -0.5208), (0.6703, -0.2776, -0.5208), (0.513, -0.513, -0.5208), (0.2776, -0.6703, -0.5208), (-1.279e-09, -0.7255, -0.5208), (-0.2776, -0.6703, -0.5208), (-0.513, -0.513, -0.5208), (-0.6703, -0.2776, -0.5208), (-0.7255, 0.0, -0.5208), (-0.6703, 0.2776, -0.5208), (-0.513, 0.513, -0.5208), (-0.2776, 0.6703, -0.5208), (0.6678, 1.612, -0.4323), (-1.279e-09, 1.745, -0.4323), (1.234, 1.234, -0.4323), (1.612, 0.6678, -0.4323), (1.745, 0.0, -0.4323), (1.612, -0.6678, -0.4323), (1.234, -1.234, -0.4323), (0.6678, -1.612, -0.4323), (-1.279e-09, -1.745, -0.4323), (-0.6678, -1.612, -0.4323), (-1.234, -1.234, -0.4323), (-1.612, -0.6678, -0.4323), (-1.745, 0.0, -0.4323), (-1.612, 0.6678, -0.4323), (-1.234, 1.234, -0.4323), (-0.6678, 1.612, -0.4323), (0.4727, 1.141, -0.5055), (-1.279e-09, 1.235, -0.5055), (0.8735, 0.8735, -0.5055), (1.141, 0.4727, -0.5055), (1.235, 0.0, -0.5055), (1.141, -0.4727, -0.5055), (0.8735, -0.8735, -0.5055), (0.4727, -1.141, -0.5055), (-1.279e-09, -1.235, -0.5055), (-0.4727, -1.141, -0.5055), (-0.8735, -0.8735, -0.5055), (-1.141, -0.4727, -0.5055), (-1.235, 0.0, -0.5055), (-1.141, 0.4727, -0.5055), (-0.8735, 0.8735, -0.5055), (-0.4727, 1.141, -0.5055)], [], [(62, 15, 0, 17), (23, 2, 3, 26), (26, 3, 4, 29), (29, 4, 5, 32), (32, 5, 6, 35), (35, 6, 7, 38), (38, 7, 8, 41), (41, 8, 9, 44), (44, 9, 10, 47), (47, 10, 11, 50), (50, 11, 12, 53), (53, 12, 13, 56), (56, 13, 14, 59), (59, 14, 15, 62), (20, 1, 2, 23), (17, 0, 1, 20), (17, 20, 21, 18), (18, 21, 64, 65), (20, 23, 24, 21), (21, 24, 66, 64), (23, 26, 27, 24), (24, 27, 67, 66), (26, 29, 30, 27), (27, 30, 68, 67), (29, 32, 33, 30), (30, 33, 69, 68), (32, 35, 36, 33), (33, 36, 70, 69), (35, 38, 39, 36), (36, 39, 71, 70), (38, 41, 42, 39), (39, 42, 72, 71), (41, 44, 45, 42), (42, 45, 73, 72), (44, 47, 48, 45), (45, 48, 74, 73), (47, 50, 51, 48), (48, 51, 75, 74), (50, 53, 54, 51), (51, 54, 76, 75), (53, 56, 57, 54), (54, 57, 77, 76), (56, 59, 60, 57), (57, 60, 78, 77), (59, 62, 63, 60), (60, 63, 79, 78), (62, 17, 18, 63), (63, 18, 65, 79), (16, 19, 96, 97), (19, 16, 65, 64), (22, 19, 64, 66), (25, 22, 66, 67), (28, 25, 67, 68), (31, 28, 68, 69), (34, 31, 69, 70), (37, 34, 70, 71), (40, 37, 71, 72), (43, 40, 72, 73), (46, 43, 73, 74), (49, 46, 74, 75), (52, 49, 75, 76), (55, 52, 76, 77), (58, 55, 77, 78), (61, 58, 78, 79), (16, 61, 79, 65), (81, 80, 82, 83, 84, 85, 86, 87, 88, 89, 90, 91, 92, 93, 94, 95), (61, 16, 97, 111), (40, 43, 105, 104), (19, 22, 98, 96), (43, 46, 106, 105), (22, 25, 99, 98), (46, 49, 107, 106), (25, 28, 100, 99), (49, 52, 108, 107), (28, 31, 101, 100), (52, 55, 109, 108), (31, 34, 102, 101), (55, 58, 110, 109), (34, 37, 103, 102), (58, 61, 111, 110), (37, 40, 104, 103), (112, 113, 97, 96), (114, 112, 96, 98), (115, 114, 98, 99), (116, 115, 99, 100), (117, 116, 100, 101), (118, 117, 101, 102), (119, 118, 102, 103), (120, 119, 103, 104), (121, 120, 104, 105), (122, 121, 105, 106), (123, 122, 106, 107), (124, 123, 107, 108), (125, 124, 108, 109), (126, 125, 109, 110), (127, 126, 110, 111), (113, 127, 111, 97), (80, 81, 113, 112), (82, 80, 112, 114), (83, 82, 114, 115), (84, 83, 115, 116), (85, 84, 116, 117), (86, 85, 117, 118), (87, 86, 118, 119), (88, 87, 119, 120), (89, 88, 120, 121), (90, 89, 121, 122), (91, 90, 122, 123), (92, 91, 123, 124), (93, 92, 124, 125), (94, 93, 125, 126), (95, 94, 126, 127), (81, 95, 127, 113)])
me_cylinder_003.polygons.foreach_set('use_smooth', [True] * 113)
me_cylinder_003.polygons.foreach_set('material_index', [0, 0, 0, 0, 0, 0, 0, 0, 0, 0, 0, 0, 0, 0, 0, 0, 0, 0, 0, 0, 0, 0, 0, 0, 0, 0, 0, 0, 0, 0, 0, 0, 0, 0, 0, 0, 0, 0, 0, 0, 0, 0, 0, 0, 0, 0, 0, 0, 0, 0, 0, 0, 0, 0, 0, 0, 0, 0, 0, 0, 0, 0, 0, 0, 0, 1, 0, 0, 0, 0, 0, 0, 0, 0, 0, 0, 0, 0, 0, 0, 0, 1, 1, 1, 1, 1, 1, 1, 1, 1, 1, 1, 1, 1, 1, 1, 1, 1, 1, 1, 1, 1, 1, 1, 1, 1, 1, 1, 1, 1, 1, 1, 1])
_k = set([(16, 19), (16, 61), (19, 22), (22, 25), (25, 28), (28, 31), (31, 34), (34, 37), (37, 40), (40, 43), (43, 46), (46, 49), (49, 52), (52, 55), (55, 58), (58, 61), (96, 97), (96, 98), (97, 111), (98, 99), (99, 100), (100, 101), (101, 102), (102, 103), (103, 104), (104, 105), (105, 106), (106, 107), (107, 108), (108, 109), (109, 110), (110, 111)])
me_cylinder_003.attributes.new('sharp_edge', 'BOOLEAN', 'EDGE').data.foreach_set('value', [ (min(e.vertices), max(e.vertices)) in _k for e in me_cylinder_003.edges])
_uv = me_cylinder_003.uv_layers.new(name='UVMap')
_uv.uv.foreach_set('vector', [0.0625, 0.625, 0.0625, 1.0, 0.0, 1.0, 0.0, 0.625, 0.875, 0.625, 0.875, 1.0, 0.8125, 1.0, 0.8125, 0.625, 0.8125, 0.625, 0.8125, 1.0, 0.75, 1.0, 0.75, 0.625, 0.75, 0.625, 0.75, 1.0, 0.6875, 1.0, 0.6875, 0.625, 0.6875, 0.625, 0.6875, 1.0, 0.625, 1.0, 0.625, 0.625, 0.625, 0.625, 0.625, 1.0, 0.5625, 1.0, 0.5625, 0.625, 0.5625, 0.625, 0.5625, 1.0, 0.5, 1.0, 0.5, 0.625, 0.5, 0.625, 0.5, 1.0, 0.4375, 1.0, 0.4375, 0.625, 0.4375, 0.625, 0.4375, 1.0, 0.375, 1.0, 0.375, 0.625, 0.375, 0.625, 0.375, 1.0, 0.3125, 1.0, 0.3125, 0.625, 0.3125, 0.625, 0.3125, 1.0, 0.25, 1.0, 0.25, 0.625, 0.25, 0.625, 0.25, 1.0, 0.1875, 1.0, 0.1875, 0.625, 0.1875, 0.625, 0.1875, 1.0, 0.125, 1.0, 0.125, 0.625, 0.125, 0.625, 0.125, 1.0, 0.0625, 1.0, 0.0625, 0.625, 0.9375, 0.625, 0.9375, 1.0, 0.875, 1.0, 0.875, 0.625, 1.0, 0.625, 1.0, 1.0, 0.9375, 1.0, 0.9375, 0.625, 1.0, 0.625, 0.9375, 0.625, 0.9381, 0.5, 0.9994, 0.5, 0.7509, 0.4898, 0.841, 0.4719, 0.836, 0.4576, 0.75, 0.4747, 0.9375, 0.625, 0.875, 0.625, 0.8756, 0.5, 0.9369, 0.5, 0.8426, 0.4712, 0.919, 0.4202, 0.9089, 0.4089, 0.836, 0.4576, 0.875, 0.625, 0.8125, 0.625, 0.8131, 0.5, 0.8744, 0.5, 0.9202, 0.419, 0.9712, 0.3426, 0.9576, 0.336, 0.9089, 0.4089, 0.8125, 0.625, 0.75, 0.625, 0.7506, 0.5, 0.8119, 0.5, 0.9719, 0.341, 0.9898, 0.2509, 0.9747, 0.25, 0.9576, 0.336, 0.75, 0.625, 0.6875, 0.625, 0.6881, 0.5, 0.7494, 0.5, 0.9898, 0.2491, 0.9719, 0.159, 0.9576, 0.164, 0.9747, 0.25, 0.6875, 0.625, 0.625, 0.625, 0.6256, 0.5, 0.6869, 0.5, 0.9712, 0.1574, 0.9202, 0.08102, 0.9089, 0.09111, 0.9576, 0.164, 0.625, 0.625, 0.5625, 0.625, 0.5631, 0.5, 0.6244, 0.5, 0.919, 0.07981, 0.8426, 0.02875, 0.836, 0.0424, 0.9089, 0.09111, 0.5625, 0.625, 0.5, 0.625, 0.5006, 0.5, 0.5619, 0.5, 0.841, 0.0281, 0.7509, 0.01017, 0.75, 0.02529, 0.836, 0.0424, 0.5, 0.625, 0.4375, 0.625, 0.4381, 0.5, 0.4994, 0.5, 0.7491, 0.01017, 0.659, 0.0281, 0.664, 0.0424, 0.75, 0.02529, 0.4375, 0.625, 0.375, 0.625, 0.3756, 0.5, 0.4369, 0.5, 0.6574, 0.02875, 0.581, 0.07981, 0.5911, 0.09111, 0.664, 0.0424, 0.375, 0.625, 0.3125, 0.625, 0.3131, 0.5, 0.3744, 0.5, 0.5798, 0.08102, 0.5288, 0.1574, 0.5424, 0.164, 0.5911, 0.09111, 0.3125, 0.625, 0.25, 0.625, 0.2506, 0.5, 0.3119, 0.5, 0.5281, 0.159, 0.5102, 0.2491, 0.5253, 0.25, 0.5424, 0.164, 0.25, 0.625, 0.1875, 0.625, 0.1881, 0.5, 0.2494, 0.5, 0.5102, 0.2509, 0.5281, 0.341, 0.5424, 0.336, 0.5253, 0.25, 0.1875, 0.625, 0.125, 0.625, 0.1256, 0.5, 0.1869, 0.5, 0.5288, 0.3426, 0.5798, 0.419, 0.5911, 0.4089, 0.5424, 0.336, 0.125, 0.625, 0.0625, 0.625, 0.06308, 0.5, 0.1244, 0.5, 0.581, 0.4202, 0.6574, 0.4712, 0.664, 0.4576, 0.5911, 0.4089, 0.0625, 0.625, 0.0, 0.625, 0.0005833, 0.5, 0.06192, 0.5, 0.659, 0.4719, 0.7491, 0.4898, 0.75, 0.4747, 0.664, 0.4576, 0.75, 0.4594, 0.8301, 0.4435, 0.8301, 0.4435, 0.75, 0.4594, 0.8301, 0.4435, 0.75, 0.4594, 0.75, 0.4747, 0.836, 0.4576, 0.8981, 0.3981, 0.8301, 0.4435, 0.836, 0.4576, 0.9089, 0.4089, 0.9435, 0.3301, 0.8981, 0.3981, 0.9089, 0.4089, 0.9576, 0.336, 0.9594, 0.25, 0.9435, 0.3301, 0.9576, 0.336, 0.9747, 0.25, 0.9435, 0.1699, 0.9594, 0.25, 0.9747, 0.25, 0.9576, 0.164, 0.8981, 0.1019, 0.9435, 0.1699, 0.9576, 0.164, 0.9089, 0.09111, 0.8301, 0.05653, 0.8981, 0.1019, 0.9089, 0.09111, 0.836, 0.0424, 0.75, 0.04059, 0.8301, 0.05653, 0.836, 0.0424, 0.75, 0.02529, 0.6699, 0.05653, 0.75, 0.04059, 0.75, 0.02529, 0.664, 0.0424, 0.6019, 0.1019, 0.6699, 0.05653, 0.664, 0.0424, 0.5911, 0.09111, 0.5565, 0.1699, 0.6019, 0.1019, 0.5911, 0.09111, 0.5424, 0.164, 0.5406, 0.25, 0.5565, 0.1699, 0.5424, 0.164, 0.5253, 0.25, 0.5565, 0.3301, 0.5406, 0.25, 0.5253, 0.25, 0.5424, 0.336, 0.6019, 0.3981, 0.5565, 0.3301, 0.5424, 0.336, 0.5911, 0.4089, 0.6699, 0.4435, 0.6019, 0.3981, 0.5911, 0.4089, 0.664, 0.4576, 0.75, 0.4594, 0.6699, 0.4435, 0.664, 0.4576, 0.75, 0.4747, 0.75, 0.3371, 0.7833, 0.3304, 0.8116, 0.3116, 0.8304, 0.2833, 0.8371, 0.25, 0.8304, 0.2167, 0.8116, 0.1884, 0.7833, 0.1696, 0.75, 0.1629, 0.7167, 0.1696, 0.6884, 0.1884, 0.6696, 0.2167, 0.6629, 0.25, 0.6696, 0.2833, 0.6884, 0.3116, 0.7167, 0.3304, 0.6699, 0.4435, 0.75, 0.4594, 0.75, 0.4594, 0.6699, 0.4435, 0.75, 0.04059, 0.6699, 0.05653, 0.6699, 0.05653, 0.75, 0.04059, 0.8301, 0.4435, 0.8981, 0.3981, 0.8981, 0.3981, 0.8301, 0.4435, 0.6699, 0.05653, 0.6019, 0.1019, 0.6019, 0.1019, 0.6699, 0.05653, 0.8981, 0.3981, 0.9435, 0.3301, 0.9435, 0.3301, 0.8981, 0.3981, 0.6019, 0.1019, 0.5565, 0.1699, 0.5565, 0.1699, 0.6019, 0.1019, 0.9435, 0.3301, 0.9594, 0.25, 0.9594, 0.25, 0.9435, 0.3301, 0.5565, 0.1699, 0.5406, 0.25, 0.5406, 0.25, 0.5565, 0.1699, 0.9594, 0.25, 0.9435, 0.1699, 0.9435, 0.1699, 0.9594, 0.25, 0.5406, 0.25, 0.5565, 0.3301, 0.5565, 0.3301, 0.5406, 0.25, 0.9435, 0.1699, 0.8981, 0.1019, 0.8981, 0.1019, 0.9435, 0.1699, 0.5565, 0.3301, 0.6019, 0.3981, 0.6019, 0.3981, 0.5565, 0.3301, 0.8981, 0.1019, 0.8301, 0.05653, 0.8301, 0.05653, 0.8981, 0.1019, 0.6019, 0.3981, 0.6699, 0.4435, 0.6699, 0.4435, 0.6019, 0.3981, 0.8301, 0.05653, 0.75, 0.04059, 0.75, 0.04059, 0.8301, 0.05653, 0.8067, 0.387, 0.75, 0.3982, 0.75, 0.4594, 0.8301, 0.4435, 0.8548, 0.3548, 0.8067, 0.387, 0.8301, 0.4435, 0.8981, 0.3981, 0.887, 0.3067, 0.8548, 0.3548, 0.8981, 0.3981, 0.9435, 0.3301, 0.8982, 0.25, 0.887, 0.3067, 0.9435, 0.3301, 0.9594, 0.25, 0.887, 0.1933, 0.8982, 0.25, 0.9594, 0.25, 0.9435, 0.1699, 0.8548, 0.1452, 0.887, 0.1933, 0.9435, 0.1699, 0.8981, 0.1019, 0.8067, 0.113, 0.8548, 0.1452, 0.8981, 0.1019, 0.8301, 0.05653, 0.75, 0.1018, 0.8067, 0.113, 0.8301, 0.05653, 0.75, 0.04059, 0.6933, 0.113, 0.75, 0.1018, 0.75, 0.04059, 0.6699, 0.05653, 0.6452, 0.1452, 0.6933, 0.113, 0.6699, 0.05653, 0.6019, 0.1019, 0.613, 0.1933, 0.6452, 0.1452, 0.6019, 0.1019, 0.5565, 0.1699, 0.6018, 0.25, 0.613, 0.1933, 0.5565, 0.1699, 0.5406, 0.25, 0.613, 0.3067, 0.6018, 0.25, 0.5406, 0.25, 0.5565, 0.3301, 0.6452, 0.3548, 0.613, 0.3067, 0.5565, 0.3301, 0.6019, 0.3981, 0.6933, 0.387, 0.6452, 0.3548, 0.6019, 0.3981, 0.6699, 0.4435, 0.75, 0.3982, 0.6933, 0.387, 0.6699, 0.4435, 0.75, 0.4594, 0.7833, 0.3304, 0.75, 0.3371, 0.75, 0.3982, 0.8067, 0.387, 0.8116, 0.3116, 0.7833, 0.3304, 0.8067, 0.387, 0.8548, 0.3548, 0.8304, 0.2833, 0.8116, 0.3116, 0.8548, 0.3548, 0.887, 0.3067, 0.8371, 0.25, 0.8304, 0.2833, 0.887, 0.3067, 0.8982, 0.25, 0.8304, 0.2167, 0.8371, 0.25, 0.8982, 0.25, 0.887, 0.1933, 0.8116, 0.1884, 0.8304, 0.2167, 0.887, 0.1933, 0.8548, 0.1452, 0.7833, 0.1696, 0.8116, 0.1884, 0.8548, 0.1452, 0.8067, 0.113, 0.75, 0.1629, 0.7833, 0.1696, 0.8067, 0.113, 0.75, 0.1018, 0.7167, 0.1696, 0.75, 0.1629, 0.75, 0.1018, 0.6933, 0.113, 0.6884, 0.1884, 0.7167, 0.1696, 0.6933, 0.113, 0.6452, 0.1452, 0.6696, 0.2167, 0.6884, 0.1884, 0.6452, 0.1452, 0.613, 0.1933, 0.6629, 0.25, 0.6696, 0.2167, 0.613, 0.1933, 0.6018, 0.25, 0.6696, 0.2833, 0.6629, 0.25, 0.6018, 0.25, 0.613, 0.3067, 0.6884, 0.3116, 0.6696, 0.2833, 0.613, 0.3067, 0.6452, 0.3548, 0.7167, 0.3304, 0.6884, 0.3116, 0.6452, 0.3548, 0.6933, 0.387, 0.75, 0.3371, 0.7167, 0.3304, 0.6933, 0.387, 0.75, 0.3982])
me_cylinder_003.materials.append(mat_uv_metal_corrogated)
me_cylinder_003.materials.append(mat_material)
me_cylinder_003.update()
me_circle_007 = bpy.data.meshes.new('Circle.007')
me_circle_007.from_pydata([(-13.75, -25.0, -0.125), (-13.75, 27.0, -0.125), (20.0, 27.0, -0.125), (-13.75, 1.0, -0.125), (34.0, 1.0, -0.125), (20.0, 1.0, -0.125), (39.0, -41.0, -0.125), (21.0, -41.0, -0.125), (21.0, -27.0, -0.125), (23.0, -25.0, -0.125), (20.92, -23.0, -0.125), (19.0, -25.0, -0.125), (21.3, -26.02, -0.125), (20.7, -26.02, -0.125), (21.0, -25.45, -0.125), (22.01, -24.7, -0.125), (22.02, -25.3, -0.125), (21.44, -25.0, -0.125), (20.66, -23.98, -0.125), (21.26, -23.98, -0.125), (20.98, -24.55, -0.125), (19.98, -25.3, -0.125), (19.97, -24.7, -0.125), (20.54, -25.0, -0.125), (38.62, -23.04, -0.125), (37.0, -25.0, -0.125), (39.0, -27.0, -0.125), (38.51, -24.0, -0.125), (38.81, -24.29, -0.125), (38.66, -24.68, -0.125), (37.98, -25.3, -0.125), (37.93, -24.71, -0.125), (38.39, -25.0, -0.125), (38.94, -25.74, -0.125), (38.7, -26.02, -0.125), (38.72, -25.34, -0.125), (33.0, 27.0, -0.125), (34.0, 26.0, -0.125), (33.5, 26.87, -0.125), (33.87, 26.5, -0.125), (-13.75, -25.0, -0.25), (-13.75, 27.0, -0.25), (20.0, 27.0, -0.25), (-13.75, 1.0, -0.25), (34.0, 1.0, -0.25), (39.0, -41.0, -0.25), (21.0, -41.0, -0.25), (21.0, -27.0, -0.25), (19.0, -25.0, -0.25), (20.7, -26.02, -0.25), (19.98, -25.3, -0.25), (38.62, -23.04, -0.25), (39.0, -27.0, -0.25), (38.81, -24.29, -0.25), (38.94, -25.74, -0.25), (33.0, 27.0, -0.25), (34.0, 26.0, -0.25), (33.5, 26.87, -0.25), (33.87, 26.5, -0.25)], [], [(5, 3, 0, 11, 22, 18, 10), (2, 1, 3, 5), (26, 34, 30, 25, 9, 16, 12, 8, 7, 6), (8, 12, 14, 13), (12, 16, 17, 14), (9, 15, 17, 16), (15, 19, 20, 17), (10, 18, 20, 19), (18, 22, 23, 20), (11, 21, 23, 22), (21, 13, 14, 23), (14, 17, 20, 23), (24, 27, 29, 28), (27, 31, 32, 29), (25, 30, 32, 31), (30, 34, 35, 32), (26, 33, 35, 34), (33, 28, 29, 35), (29, 32, 35), (4, 5, 10, 19, 15, 9, 25, 31, 27, 24), (37, 39, 38, 36, 2, 5, 4), (38, 39, 58, 57), (28, 33, 54, 53), (36, 38, 57, 55), (13, 21, 50, 49), (8, 13, 49, 47), (2, 36, 55, 42), (3, 1, 41, 43), (4, 24, 51, 44), (1, 2, 42, 41), (7, 8, 47, 46), (0, 3, 43, 40), (26, 6, 45, 52), (37, 4, 44, 56), (11, 0, 40, 48), (33, 26, 52, 54), (39, 37, 56, 58), (24, 28, 53, 51), (21, 11, 48, 50)])
_uv = me_circle_007.uv_layers.new(name='UVMap')
_uv.uv.foreach_set('vector', [-4.5, 21.5, -21.38, 21.5, -21.38, 8.5, -5.0, 8.5, -4.515, 8.648, -4.168, 9.009, -4.038, 9.499, -4.5, 34.5, -21.38, 34.5, -21.38, 21.5, -4.5, 21.5, 5.0, 7.5, 4.852, 7.991, 4.491, 8.352, 4.0, 8.5, -3.0, 8.5, -3.491, 8.352, -3.852, 7.991, -4.0, 7.5, -4.0, 0.5, 5.0, 0.5, -4.0, 7.5, -3.852, 7.991, -4.002, 8.274, -4.148, 7.991, -3.852, 7.991, -3.491, 8.352, -3.778, 8.5, -4.002, 8.274, -3.0, 8.5, -3.496, 8.648, -3.778, 8.5, -3.491, 8.352, -3.496, 8.648, -3.871, 9.009, -4.011, 8.726, -3.778, 8.5, -4.038, 9.499, -4.168, 9.009, -4.011, 8.726, -3.871, 9.009, -4.168, 9.009, -4.515, 8.648, -4.23, 8.5, -4.011, 8.726, -5.0, 8.5, -4.509, 8.352, -4.23, 8.5, -4.515, 8.648, -4.509, 8.352, -4.148, 7.991, -4.002, 8.274, -4.23, 8.5, -4.002, 8.274, -3.778, 8.5, -4.011, 8.726, -4.23, 8.5, 4.811, 9.482, 4.755, 8.998, 4.828, 8.662, 4.903, 8.857, 4.755, 8.998, 4.464, 8.647, 4.696, 8.499, 4.828, 8.662, 4.0, 8.5, 4.491, 8.352, 4.696, 8.499, 4.464, 8.647, 4.491, 8.352, 4.852, 7.991, 4.861, 8.33, 4.696, 8.499, 5.0, 7.5, 4.972, 8.131, 4.861, 8.33, 4.852, 7.991, 4.972, 8.131, 4.903, 8.857, 4.828, 8.662, 4.861, 8.33, 4.828, 8.662, 4.696, 8.499, 4.861, 8.33, 2.5, 21.5, -4.5, 21.5, -4.038, 9.499, -3.871, 9.009, -3.496, 8.648, -3.0, 8.5, 4.0, 8.5, 4.464, 8.647, 4.755, 8.998, 4.811, 9.482, 2.5, 34.0, 2.433, 34.25, 2.25, 34.43, 2.0, 34.5, -4.5, 34.5, -4.5, 21.5, 2.5, 21.5, 34.43, 0.5625, 34.25, 0.5625, 34.25, 0.5, 34.43, 0.5, 8.857, 0.5625, 8.131, 0.5625, 8.131, 0.5, 8.857, 0.5, 2.0, 0.5625, 2.25, 0.5625, 2.25, 0.5, 2.0, 0.5, -4.148, 0.5625, -4.509, 0.5625, -4.509, 0.5, -4.148, 0.5, 7.5, 0.5625, 7.991, 0.5625, 7.991, 0.5, 7.5, 0.5, -4.5, 0.5625, 2.0, 0.5625, 2.0, 0.5, -4.5, 0.5, 21.5, 0.5625, 34.5, 0.5625, 34.5, 0.5, 21.5, 0.5, 21.5, 0.5625, 9.482, 0.5625, 9.482, 0.5, 21.5, 0.5, -21.38, 0.5625, -4.5, 0.5625, -4.5, 0.5, -21.38, 0.5, 0.5, 0.5625, 7.5, 0.5625, 7.5, 0.5, 0.5, 0.5, 8.5, 0.5625, 21.5, 0.5625, 21.5, 0.5, 8.5, 0.5, 7.5, 0.5625, 0.5, 0.5625, 0.5, 0.5, 7.5, 0.5, 34.0, 0.5625, 21.5, 0.5625, 21.5, 0.5, 34.0, 0.5, -5.0, 0.5625, -21.38, 0.5625, -21.38, 0.5, -5.0, 0.5, 8.131, 0.5625, 7.5, 0.5625, 7.5, 0.5, 8.131, 0.5, 34.25, 0.5625, 34.0, 0.5625, 34.0, 0.5, 34.25, 0.5, 9.482, 0.5625, 8.857, 0.5625, 8.857, 0.5, 9.482, 0.5, -4.509, 0.5625, -5.0, 0.5625, -5.0, 0.5, -4.509, 0.5])
me_circle_007.materials.append(mat_uv_asphalt)
me_circle_007.update()
me_circle_007.normals_split_custom_set([tuple(v) for v in zip(*[iter([0.0, 0.0, 1.0, 0.0, 0.0, 1.0, 0.0, 0.0, 1.0, 0.0, 0.0, 1.0, 0.0, 0.0, 1.0, 0.0, 0.0, 1.0, 0.0, 0.0, 1.0, 0.0, 0.0, 1.0, 0.0, 0.0, 1.0, 0.0, 0.0, 1.0, 0.0, 0.0, 1.0, 0.0, 2.807e-09, 1.0, 0.0, 2.807e-09, 1.0, 0.0, 2.807e-09, 1.0, 0.0, 2.807e-09, 1.0, 0.0, 2.807e-09, 1.0, 0.0, 2.807e-09, 1.0, 0.0, 2.807e-09, 1.0, 0.0, 2.807e-09, 1.0, 0.0, 2.807e-09, 1.0, 0.0, 2.807e-09, 1.0, 0.0, 4.813e-09, 1.0, 0.0, 4.813e-09, 1.0, 0.0, 4.813e-09, 1.0, 0.0, 4.813e-09, 1.0, 0.0, 0.0, 1.0, 0.0, 0.0, 1.0, 0.0, 0.0, 1.0, 0.0, 0.0, 1.0, 0.0, 0.0, 1.0, 0.0, 0.0, 1.0, 0.0, 0.0, 1.0, 0.0, 0.0, 1.0, 0.0, 0.0, 1.0, 0.0, 0.0, 1.0, 0.0, 0.0, 1.0, 0.0, 0.0, 1.0, 0.0, 0.0, 1.0, 0.0, 0.0, 1.0, 0.0, 0.0, 1.0, 0.0, 0.0, 1.0, 0.0, 0.0, 1.0, 0.0, 0.0, 1.0, 0.0, 0.0, 1.0, 0.0, 0.0, 1.0, 0.0, 0.0, 1.0, 0.0, 0.0, 1.0, 0.0, 0.0, 1.0, 0.0, 0.0, 1.0, 0.0, 0.0, 1.0, 0.0, 0.0, 1.0, 0.0, 0.0, 1.0, 0.0, 0.0, 1.0, 0.0, 0.0, 1.0, 0.0, 0.0, 1.0, 0.0, 0.0, 1.0, 0.0, 0.0, 1.0, 0.0, 0.0, 1.0, 0.0, 0.0, 1.0, 0.0, 0.0, 1.0, 0.0, 0.0, 1.0, 0.0, 0.0, 1.0, 0.0, 0.0, 1.0, 0.0, 0.0, 1.0, 0.0, 0.0, 1.0, 0.0, 0.0, 1.0, 0.0, 0.0, 1.0, 0.0, 0.0, 1.0, 0.0, 0.0, 1.0, 0.0, 0.0, 1.0, 0.0, 0.0, 1.0, 0.0, 0.0, 1.0, 0.0, 0.0, 1.0, 0.0, 3.753e-09, 1.0, 0.0, 3.753e-09, 1.0, 0.0, 3.753e-09, 1.0, 0.0, 3.753e-09, 1.0, 0.0, 0.0, 1.0, 0.0, 0.0, 1.0, 0.0, 0.0, 1.0, 0.0, 0.0, 1.0, 0.0, 0.0, 1.0, 0.0, 0.0, 1.0, 0.0, 0.0, 1.0, 0.0, 0.0, 1.0, 0.0, 0.0, 1.0, 0.0, 0.0, 1.0, 0.0, 0.0, 1.0, 0.0, 0.0, 1.0, 0.0, 0.0, 1.0, 0.0, 0.0, 1.0, 0.0, 0.0, 1.0, 0.0, 0.0, 1.0, 0.0, 0.0, 1.0, 0.0, 0.0, 1.0, 0.0, 0.0, 1.0, 0.0, 0.0, 1.0, 0.0, 0.0, 1.0, 0.0, 0.0, 1.0, 0.0, 0.0, 1.0, 0.0, 0.0, 1.0, 0.7071, 0.7071, 0.0, 0.7071, 0.7071, 0.0, 0.7071, 0.7071, 0.0, 0.7071, 0.7071, 0.0, 0.9955, 0.09485, 0.0, 0.9955, 0.09485, 0.0, 0.9955, 0.09485, 0.0, 0.9955, 0.09485, 0.0, 0.2588, 0.9659, 0.0, 0.2588, 0.9659, 0.0, 0.2588, 0.9659, 0.0, 0.2588, 0.9659, 0.0, -0.7071, -0.7071, 0.0, -0.7071, -0.7071, 0.0, -0.7071, -0.7071, 0.0, -0.7071, -0.7071, 0.0, -0.9572, -0.2894, 0.0, -0.9572, -0.2894, 0.0, -0.9572, -0.2894, 0.0, -0.9572, -0.2894, 0.0, 0.0, 1.0, 0.0, 0.0, 1.0, 0.0, 0.0, 1.0, 0.0, 0.0, 1.0, 0.0, -1.0, 0.0, 0.0, -1.0, 0.0, 0.0, -1.0, 0.0, 0.0, -1.0, 0.0, 0.0, 0.982, 0.1888, 0.0, 0.982, 0.1888, 0.0, 0.982, 0.1888, 0.0, 0.982, 0.1888, 0.0, 0.0, 1.0, 0.0, 0.0, 1.0, 0.0, 0.0, 1.0, 0.0, 0.0, 1.0, 0.0, -1.0, -1.277e-07, 0.0, -1.0, -1.277e-07, 0.0, -1.0, -1.277e-07, 0.0, -1.0, -1.277e-07, 0.0, -1.0, 0.0, 0.0, -1.0, 0.0, 0.0, -1.0, 0.0, 0.0, -1.0, 0.0, 0.0, 1.0, 1.788e-07, 0.0, 1.0, 1.788e-07, 0.0, 1.0, 1.788e-07, 0.0, 1.0, 1.788e-07, 0.0, 1.0, 0.0, 0.0, 1.0, 0.0, 0.0, 1.0, 0.0, 0.0, 1.0, 0.0, 0.0, 0.0, -1.0, 0.0, 0.0, -1.0, 0.0, 0.0, -1.0, 0.0, 0.0, -1.0, 0.0, 0.999, 0.04372, 0.0, 0.999, 0.04372, 0.0, 0.999, 0.04372, 0.0, 0.999, 0.04372, 0.0, 0.9659, 0.2588, 0.0, 0.9659, 0.2588, 0.0, 0.9659, 0.2588, 0.0, 0.9659, 0.2588, 0.0, 0.9893, 0.1457, 0.0, 0.9893, 0.1457, 0.0, 0.9893, 0.1457, 0.0, 0.9893, 0.1457, 0.0, -0.2894, -0.9572, 0.0, -0.2894, -0.9572, 0.0, -0.2894, -0.9572, 0.0, -0.2894, -0.9572, 0.0])] * 3)])

# ---- objects
ob_room4 = bpy.data.objects.new('Room4', me_circle_004)
ob_sun = bpy.data.objects.new('Sun', me_cylinder_003)
ob_room4_pavement = bpy.data.objects.new('Room4_Pavement', me_circle_007)

# ---- transforms, parenting, visibility, modifiers, constraints
ob_room4.location = (110.0, 29.0, 4.768e-07)
ob_sun.location = (128.7, 29.61, 25.0)
_m = ob_sun.modifiers.new('Auto Smooth', 'NODES')
_m.node_group = ng_auto_smooth
_gi = [s.identifier for s in ng_auto_smooth.interface.items_tree if s.item_type == 'SOCKET' and s.in_out == 'INPUT']
_m[_gi[1]] = 1.552  # Angle
ob_room4_pavement.location = (110.0, 29.0, 4.768e-07)

# ---- collection membership
col_room4.objects.link(ob_room4)
col_room4.objects.link(ob_sun)
col_room4.objects.link(ob_room4_pavement)

# ---- scene / render settings (as saved in the file)
scene.frame_start = 1; scene.frame_end = 250; scene.frame_set(2)
scene.render.engine = 'CYCLES'
scene.cycles.sampling_pattern = 'TABULATED_SOBOL'
scene.cycles.use_light_tree = False
scene.view_settings.view_transform = 'Filmic'
bpy.context.view_layer.update()

# ---- added for rendering (the .blend has no active camera and no usable light): camera, sun
cam_auto = bpy.data.cameras.new('AutoCamera')
cam_auto.lens = 50.0
cam_auto.sensor_width = 36.0
cam_auto.clip_end = 1760.69
ob_auto_camera = bpy.data.objects.new('AutoCamera', cam_auto)
scene.collection.objects.link(ob_auto_camera)
ob_auto_camera.location = (228.449, -90.3894, 92.6346)
ob_auto_camera.rotation_euler = (1.09748, -7.21219e-08, 0.694738)
scene.camera = ob_auto_camera
light_auto_sun = bpy.data.lights.new('AutoSun', 'SUN')
light_auto_sun.energy = 3.0
light_auto_sun.angle = 0.0523599
ob_auto_sun = bpy.data.objects.new('AutoSun', light_auto_sun)
scene.collection.objects.link(ob_auto_sun)
ob_auto_sun.rotation_euler = (0.872665, 0.174533, 0.523599)
bpy.context.view_layer.update()
